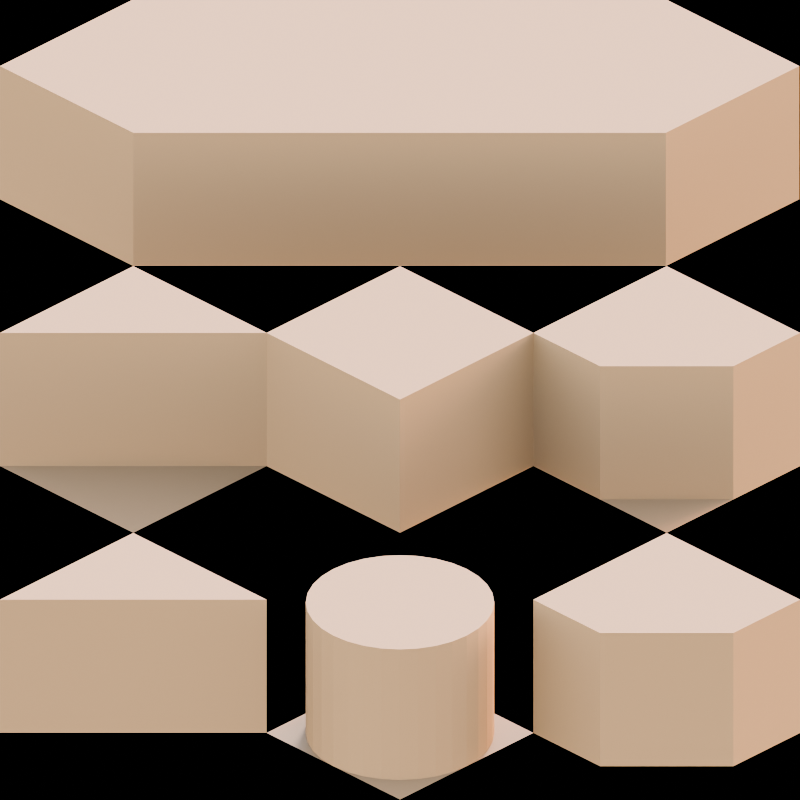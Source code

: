 # Source: Walls.blend  (saved by Blender 4.4.32; exported with 4.5.12 LTS)
import bpy
from mathutils import Matrix  # noqa: F401  (used for matrix-valued properties, if any)

bpy.ops.wm.read_factory_settings(use_empty=True)
scene = bpy.context.scene
scene.name = 'Scene'

# ---- collections
col_collection = bpy.data.collections.new('Collection'); scene.collection.children.link(col_collection)

# ---- materials (node trees are filled in below, after node groups)
mat_gnd_slab_old_civ = bpy.data.materials.new('gnd-slab-old-civ')
mat_gnd_slab_old_civ.alpha_threshold = 0.0
mat_gnd_slab_old_civ.roughness = 0.5
mat_gnd_slab_old_civ.line_color = (0.0, 0.0, 0.0, 1.0)

# ---- material node trees
mat_gnd_slab_old_civ.use_nodes = True; mat_gnd_slab_old_civ.node_tree.nodes.clear()
_N = mat_gnd_slab_old_civ.node_tree.nodes; _L = mat_gnd_slab_old_civ.node_tree.links
n0 = _N.new('ShaderNodeOutputMaterial'); n0.name = 'Material Output'; n0.location = (536, 358)
n1 = _N.new('ShaderNodeBsdfPrincipled'); n1.name = 'Principled BSDF'; n1.location = (204, 360)
n1.inputs[0].default_value = (0.7991, 0.3515, 0.1413, 1.0)
n1.inputs[3].default_value = 1.45
n2 = _N.new('ShaderNodeTexNoise'); n2.name = 'Noise Texture'; n2.location = (-176, 286)
n2.inputs[2].default_value = 587.0
n3 = _N.new('ShaderNodeNewGeometry'); n3.name = 'Geometry'; n3.location = (-454, 293)
_L.new(n1.outputs[0], n0.inputs[0])
_L.new(n3.outputs[0], n2.inputs[0])
n0.is_active_output = True

# ---- world
world_world = bpy.data.worlds.new('World'); scene.world = world_world
world_world.use_nodes = True; world_world.node_tree.nodes.clear()
_N = world_world.node_tree.nodes; _L = world_world.node_tree.links
n0 = _N.new('ShaderNodeOutputWorld'); n0.name = 'World Output'; n0.location = (300, 300)
n1 = _N.new('ShaderNodeBackground'); n1.name = 'Background'; n1.location = (10, 300)
n2 = _N.new('ShaderNodeTexSky'); n2.name = 'Sky Texture'; n2.location = (-428, 368)
n2.width = 239
n2.turbidity = 1.5
n2.sun_size = 0.4416
n2.sun_intensity = 0.1
_L.new(n1.outputs[0], n0.inputs[0])
_L.new(n2.outputs[0], n1.inputs[0])
n0.is_active_output = True
world_world.color = (0.05088, 0.05088, 0.05088)
world_world.sun_shadow_jitter_overblur = 0.0

# ---- cameras
cam_camera = bpy.data.cameras.new('Camera')
cam_camera.type = 'ORTHO'
cam_camera.clip_end = 100.0
cam_camera.ortho_scale = 4.242

# ---- lights
light_light_001 = bpy.data.lights.new('Light.001', 'SUN')
light_light_001.angle = 0.1993
light_light_001.energy = 3.26
light_light_001.shadow_soft_size = 0.1
light_light_001.shadow_cascade_max_distance = 1000.0

# ---- meshes
me_plane_001 = bpy.data.meshes.new('Plane.001')
me_plane_001.from_pydata([(-0.5, -0.5, 0.0), (0.5, -0.5, 0.0), (-0.5, 0.5, 0.0), (0.5, 0.5, 0.0), (-0.5, 0.5, 0.816), (-0.5, -0.5, 0.816), (0.5, -0.5, 0.816), (0.5, 0.5, 0.816)], [], [(0, 2, 3, 1), (5, 6, 7, 4), (1, 3, 7, 6), (2, 0, 5, 4), (3, 2, 4, 7), (0, 1, 6, 5)])
_uv = me_plane_001.uv_layers.new(name='UVMap')
_uv.uv.foreach_set('vector', [0.0, 0.0, 0.0, 1.0, 1.0, 1.0, 1.0, 0.0, 0.0, 0.0, 1.0, 0.0, 1.0, 1.0, 0.0, 1.0, 1.0, 0.0, 1.0, 1.0, 1.0, 1.0, 1.0, 0.0, 0.0, 1.0, 0.0, 0.0, 0.0, 0.0, 0.0, 1.0, 1.0, 1.0, 0.0, 1.0, 0.0, 1.0, 1.0, 1.0, 0.0, 0.0, 1.0, 0.0, 1.0, 0.0, 0.0, 0.0])
_ca = me_plane_001.color_attributes.new('Color', 'FLOAT_COLOR', 'POINT')
_ca.data.foreach_set('color', [0.03588, 0.3622, 0.08497, 1.0, 0.03588, 0.3622, 0.08497, 1.0, 0.03588, 0.3622, 0.08497, 1.0, 0.03588, 0.3622, 0.08497, 1.0, 0.03588, 0.3622, 0.08497, 1.0, 0.03588, 0.3622, 0.08497, 1.0, 0.03588, 0.3622, 0.08497, 1.0, 0.03588, 0.3622, 0.08497, 1.0])
me_plane_001.materials.append(mat_gnd_slab_old_civ)
me_plane_001.update()
me_plane_021 = bpy.data.meshes.new('Plane.021')
me_plane_021.from_pydata([(-0.5, -0.5, 0.0), (-0.5, 0.5, 0.0), (0.5, 0.5, 0.0), (-0.5, 0.5, 0.816), (-0.5, -0.5, 0.816), (0.5, 0.5, 0.816), (0.5, 0.0, 0.0), (0.0, -0.5, 0.0), (0.0, -0.5, 0.816), (0.5, 0.0, 0.816), (0.5, -0.5, 0.0)], [], [(6, 2, 5, 9), (4, 8, 9, 5, 3), (1, 0, 4, 3), (2, 1, 3, 5), (0, 1, 2, 6, 7), (8, 7, 6, 9), (0, 7, 8, 4), (6, 7, 10)])
_uv = me_plane_021.uv_layers.new(name='UVMap')
_uv.uv.foreach_set('vector', [1.0, 0.5, 1.0, 1.0, 1.0, 1.0, 1.0, 0.5, 0.0, 0.0, 0.5, 0.0, 1.0, 0.5, 1.0, 1.0, 0.0, 1.0, 0.0, 1.0, 0.0, 0.0, 0.0, 0.0, 0.0, 1.0, 1.0, 1.0, 0.0, 1.0, 0.0, 1.0, 1.0, 1.0, 0.0, 0.0, 0.0, 1.0, 1.0, 1.0, 1.0, 0.5, 0.5, 0.0, 0.5, 0.0, 0.5, 0.0, 1.0, 0.5, 1.0, 0.5, 0.0, 0.0, 0.5, 0.0, 0.5, 0.0, 0.0, 0.0, 1.0, 0.5, 0.5, 0.0, 1.0, 0.5])
_ca = me_plane_021.color_attributes.new('Color', 'FLOAT_COLOR', 'POINT')
_ca.data.foreach_set('color', [0.03588, 0.3622, 0.08497, 1.0, 0.03588, 0.3622, 0.08497, 1.0, 0.03588, 0.3622, 0.08497, 1.0, 0.03588, 0.3622, 0.08497, 1.0, 0.03588, 0.3622, 0.08497, 1.0, 0.03588, 0.3622, 0.08497, 1.0, 0.03588, 0.3622, 0.08497, 1.0, 0.03588, 0.3622, 0.08497, 1.0, 0.03588, 0.3622, 0.08497, 1.0, 0.03588, 0.3622, 0.08497, 1.0, 0.03588, 0.3622, 0.08497, 1.0])
me_plane_021.materials.append(mat_gnd_slab_old_civ)
me_plane_021.update()
me_plane_025 = bpy.data.meshes.new('Plane.025')
me_plane_025.from_pydata([(-0.5, -0.5, 0.0), (-0.5, 0.5, 0.0), (0.5, 0.5, 0.0), (-0.5, 0.5, 0.816), (-0.5, -0.5, 0.816), (0.5, 0.5, 0.816), (0.5, 0.5, 0.0), (-0.5, -0.5, 0.0), (-0.5, -0.5, 0.816), (0.5, 0.5, 0.816), (0.5, -0.5, 0.0)], [], [(6, 2, 5, 9), (4, 8, 9, 5, 3), (1, 0, 4, 3), (2, 1, 3, 5), (0, 1, 2, 6, 7), (8, 7, 6, 9), (0, 7, 8, 4), (6, 7, 10)])
_uv = me_plane_025.uv_layers.new(name='UVMap')
_uv.uv.foreach_set('vector', [1.0, 1.0, 1.0, 1.0, 1.0, 1.0, 1.0, 1.0, 0.0, 0.0, 0.0, 0.0, 1.0, 1.0, 1.0, 1.0, 0.0, 1.0, 0.0, 1.0, 0.0, 0.0, 0.0, 0.0, 0.0, 1.0, 1.0, 1.0, 0.0, 1.0, 0.0, 1.0, 1.0, 1.0, 0.0, 0.0, 0.0, 1.0, 1.0, 1.0, 1.0, 1.0, 0.0, 0.0, 0.0, 0.0, 0.0, 0.0, 1.0, 1.0, 1.0, 1.0, 0.0, 0.0, 0.0, 0.0, 0.0, 0.0, 0.0, 0.0, 1.0, 1.0, 0.0, 0.0, 1.0, 1.0])
_ca = me_plane_025.color_attributes.new('Color', 'FLOAT_COLOR', 'POINT')
_ca.data.foreach_set('color', [0.03588, 0.3622, 0.08497, 1.0, 0.03588, 0.3622, 0.08497, 1.0, 0.03588, 0.3622, 0.08497, 1.0, 0.03588, 0.3622, 0.08497, 1.0, 0.03588, 0.3622, 0.08497, 1.0, 0.03588, 0.3622, 0.08497, 1.0, 0.03588, 0.3622, 0.08497, 1.0, 0.03588, 0.3622, 0.08497, 1.0, 0.03588, 0.3622, 0.08497, 1.0, 0.03588, 0.3622, 0.08497, 1.0, 0.03588, 0.3622, 0.08497, 1.0])
me_plane_025.materials.append(mat_gnd_slab_old_civ)
me_plane_025.update()
me_plane_003 = bpy.data.meshes.new('Plane.003')
me_plane_003.from_pydata([(-1.5, -1.5, 0.0), (-0.5, -1.5, 0.0), (-1.5, -0.5, 0.0), (0.5, 0.5, 0.0), (-1.5, -0.5, 0.816), (-1.5, -1.5, 0.816), (-0.5, -1.5, 0.816), (0.5, 0.5, 0.816), (1.497, 0.497, 0.0), (1.497, 1.497, 0.0), (0.497, 1.497, 0.0), (1.497, 0.497, 0.816), (1.497, 1.497, 0.816), (0.497, 1.497, 0.816)], [], [(0, 2, 3, 1), (5, 6, 7, 4), (4, 7, 12, 13), (2, 0, 5, 4), (6, 1, 8, 11), (0, 1, 6, 5), (8, 9, 12, 11), (9, 10, 13, 12), (3, 2, 10, 9), (7, 6, 11, 12), (1, 3, 9, 8), (2, 4, 13, 10)])
_uv = me_plane_003.uv_layers.new(name='UVMap')
_uv.uv.foreach_set('vector', [0.0, 0.0, 0.0, 1.0, 1.0, 1.0, 1.0, 0.0, 0.0, 0.0, 1.0, 0.0, 1.0, 1.0, 0.0, 1.0, 0.0, 1.0, 1.0, 1.0, 1.0, 1.0, 0.0, 1.0, 0.0, 1.0, 0.0, 0.0, 0.0, 0.0, 0.0, 1.0, 1.0, 0.0, 1.0, 0.0, 1.0, 0.0, 1.0, 0.0, 0.0, 0.0, 1.0, 0.0, 1.0, 0.0, 0.0, 0.0, 1.0, 0.0, 1.0, 1.0, 1.0, 1.0, 1.0, 0.0, 1.0, 1.0, 0.0, 1.0, 0.0, 1.0, 1.0, 1.0, 1.0, 1.0, 0.0, 1.0, 0.0, 1.0, 1.0, 1.0, 1.0, 1.0, 1.0, 0.0, 1.0, 0.0, 1.0, 1.0, 1.0, 0.0, 1.0, 1.0, 1.0, 1.0, 1.0, 0.0, 0.0, 1.0, 0.0, 1.0, 0.0, 1.0, 0.0, 1.0])
_ca = me_plane_003.color_attributes.new('Color', 'FLOAT_COLOR', 'POINT')
_ca.data.foreach_set('color', [0.03588, 0.3622, 0.08497, 1.0, 0.03588, 0.3622, 0.08497, 1.0, 0.03588, 0.3622, 0.08497, 1.0, 0.03588, 0.3622, 0.08497, 1.0, 0.03588, 0.3622, 0.08497, 1.0, 0.03588, 0.3622, 0.08497, 1.0, 0.03588, 0.3622, 0.08497, 1.0, 0.03588, 0.3622, 0.08497, 1.0, 0.03588, 0.3622, 0.08497, 1.0, 0.03588, 0.3622, 0.08497, 1.0, 0.03588, 0.3622, 0.08497, 1.0, 0.03588, 0.3622, 0.08497, 1.0, 0.03588, 0.3622, 0.08497, 1.0, 0.03588, 0.3622, 0.08497, 1.0])
me_plane_003.materials.append(mat_gnd_slab_old_civ)
me_plane_003.update()
me_plane_002 = bpy.data.meshes.new('Plane.002')
me_plane_002.from_pydata([(-0.5, -0.5, 0.0), (-0.5, 0.5, 0.0), (0.5, 0.5, 0.0), (-0.5, 0.5, 0.816), (-0.5, -0.5, 0.816), (0.5, 0.5, 0.816), (0.5, 0.5, 0.0), (-0.5, -0.5, 0.0), (-0.5, -0.5, 0.816), (0.5, 0.5, 0.816)], [], [(6, 2, 5, 9), (4, 8, 9, 5, 3), (1, 0, 4, 3), (2, 1, 3, 5), (0, 1, 2, 6, 7), (8, 7, 6, 9), (0, 7, 8, 4)])
_uv = me_plane_002.uv_layers.new(name='UVMap')
_uv.uv.foreach_set('vector', [1.0, 1.0, 1.0, 1.0, 1.0, 1.0, 1.0, 1.0, 0.0, 0.0, 0.0, 0.0, 1.0, 1.0, 1.0, 1.0, 0.0, 1.0, 0.0, 1.0, 0.0, 0.0, 0.0, 0.0, 0.0, 1.0, 1.0, 1.0, 0.0, 1.0, 0.0, 1.0, 1.0, 1.0, 0.0, 0.0, 0.0, 1.0, 1.0, 1.0, 1.0, 1.0, 0.0, 0.0, 0.0, 0.0, 0.0, 0.0, 1.0, 1.0, 1.0, 1.0, 0.0, 0.0, 0.0, 0.0, 0.0, 0.0, 0.0, 0.0])
_ca = me_plane_002.color_attributes.new('Color', 'FLOAT_COLOR', 'POINT')
_ca.data.foreach_set('color', [0.03588, 0.3622, 0.08497, 1.0, 0.03588, 0.3622, 0.08497, 1.0, 0.03588, 0.3622, 0.08497, 1.0, 0.03588, 0.3622, 0.08497, 1.0, 0.03588, 0.3622, 0.08497, 1.0, 0.03588, 0.3622, 0.08497, 1.0, 0.03588, 0.3622, 0.08497, 1.0, 0.03588, 0.3622, 0.08497, 1.0, 0.03588, 0.3622, 0.08497, 1.0, 0.03588, 0.3622, 0.08497, 1.0])
me_plane_002.materials.append(mat_gnd_slab_old_civ)
me_plane_002.update()
me_plane_004 = bpy.data.meshes.new('Plane.004')
me_plane_004.from_pydata([(-0.5, -0.5, 0.0), (-0.5, 0.5, 0.0), (0.5, 0.5, 0.0), (-0.5, 0.5, 0.816), (-0.5, -0.5, 0.816), (0.5, 0.5, 0.816), (0.5, 0.0, 0.0), (0.0, -0.5, 0.0), (0.0, -0.5, 0.816), (0.5, 0.0, 0.816)], [], [(6, 2, 5, 9), (4, 8, 9, 5, 3), (1, 0, 4, 3), (2, 1, 3, 5), (0, 1, 2, 6, 7), (8, 7, 6, 9), (0, 7, 8, 4)])
_uv = me_plane_004.uv_layers.new(name='UVMap')
_uv.uv.foreach_set('vector', [1.0, 0.5, 1.0, 1.0, 1.0, 1.0, 1.0, 0.5, 0.0, 0.0, 0.5, 0.0, 1.0, 0.5, 1.0, 1.0, 0.0, 1.0, 0.0, 1.0, 0.0, 0.0, 0.0, 0.0, 0.0, 1.0, 1.0, 1.0, 0.0, 1.0, 0.0, 1.0, 1.0, 1.0, 0.0, 0.0, 0.0, 1.0, 1.0, 1.0, 1.0, 0.5, 0.5, 0.0, 0.5, 0.0, 0.5, 0.0, 1.0, 0.5, 1.0, 0.5, 0.0, 0.0, 0.5, 0.0, 0.5, 0.0, 0.0, 0.0])
_ca = me_plane_004.color_attributes.new('Color', 'FLOAT_COLOR', 'POINT')
_ca.data.foreach_set('color', [0.03588, 0.3622, 0.08497, 1.0, 0.03588, 0.3622, 0.08497, 1.0, 0.03588, 0.3622, 0.08497, 1.0, 0.03588, 0.3622, 0.08497, 1.0, 0.03588, 0.3622, 0.08497, 1.0, 0.03588, 0.3622, 0.08497, 1.0, 0.03588, 0.3622, 0.08497, 1.0, 0.03588, 0.3622, 0.08497, 1.0, 0.03588, 0.3622, 0.08497, 1.0, 0.03588, 0.3622, 0.08497, 1.0])
me_plane_004.materials.append(mat_gnd_slab_old_civ)
me_plane_004.update()
me_cylinder = bpy.data.meshes.new('Cylinder')
me_cylinder.from_pydata([(0.0, 0.5, 0.0), (0.0, 0.5, 0.8), (0.09755, 0.4904, 0.0), (0.09755, 0.4904, 0.8), (0.1913, 0.4619, 0.0), (0.1913, 0.4619, 0.8), (0.2778, 0.4157, 0.0), (0.2778, 0.4157, 0.8), (0.3536, 0.3536, 0.0), (0.3536, 0.3536, 0.8), (0.4157, 0.2778, 0.0), (0.4157, 0.2778, 0.8), (0.4619, 0.1913, 0.0), (0.4619, 0.1913, 0.8), (0.4904, 0.09755, 0.0), (0.4904, 0.09755, 0.8), (0.5, 0.0, 0.0), (0.5, 0.0, 0.8), (0.4904, -0.09755, 0.0), (0.4904, -0.09755, 0.8), (0.4619, -0.1913, 0.0), (0.4619, -0.1913, 0.8), (0.4157, -0.2778, 0.0), (0.4157, -0.2778, 0.8), (0.3536, -0.3536, 0.0), (0.3536, -0.3536, 0.8), (0.2778, -0.4157, 0.0), (0.2778, -0.4157, 0.8), (0.1913, -0.4619, 0.0), (0.1913, -0.4619, 0.8), (0.09755, -0.4904, 0.0), (0.09755, -0.4904, 0.8), (0.0, -0.5, 0.0), (0.0, -0.5, 0.8), (-0.09755, -0.4904, 0.0), (-0.09755, -0.4904, 0.8), (-0.1913, -0.4619, 0.0), (-0.1913, -0.4619, 0.8), (-0.2778, -0.4157, 0.0), (-0.2778, -0.4157, 0.8), (-0.3536, -0.3536, 0.0), (-0.3536, -0.3536, 0.8), (-0.4157, -0.2778, 0.0), (-0.4157, -0.2778, 0.8), (-0.4619, -0.1913, 0.0), (-0.4619, -0.1913, 0.8), (-0.4904, -0.09755, 0.0), (-0.4904, -0.09755, 0.8), (-0.5, 0.0, 0.0), (-0.5, 0.0, 0.8), (-0.4904, 0.09755, 0.0), (-0.4904, 0.09755, 0.8), (-0.4619, 0.1913, 0.0), (-0.4619, 0.1913, 0.8), (-0.4157, 0.2778, 0.0), (-0.4157, 0.2778, 0.8), (-0.3536, 0.3536, 0.0), (-0.3536, 0.3536, 0.8), (-0.2778, 0.4157, 0.0), (-0.2778, 0.4157, 0.8), (-0.1913, 0.4619, 0.0), (-0.1913, 0.4619, 0.8), (-0.09755, 0.4904, 0.0), (-0.09755, 0.4904, 0.8)], [], [(0, 1, 3, 2), (2, 3, 5, 4), (4, 5, 7, 6), (6, 7, 9, 8), (8, 9, 11, 10), (10, 11, 13, 12), (12, 13, 15, 14), (14, 15, 17, 16), (16, 17, 19, 18), (18, 19, 21, 20), (20, 21, 23, 22), (22, 23, 25, 24), (24, 25, 27, 26), (26, 27, 29, 28), (28, 29, 31, 30), (30, 31, 33, 32), (32, 33, 35, 34), (34, 35, 37, 36), (36, 37, 39, 38), (38, 39, 41, 40), (40, 41, 43, 42), (42, 43, 45, 44), (44, 45, 47, 46), (46, 47, 49, 48), (48, 49, 51, 50), (50, 51, 53, 52), (52, 53, 55, 54), (54, 55, 57, 56), (56, 57, 59, 58), (58, 59, 61, 60), (3, 1, 63, 61, 59, 57, 55, 53, 51, 49, 47, 45, 43, 41, 39, 37, 35, 33, 31, 29, 27, 25, 23, 21, 19, 17, 15, 13, 11, 9, 7, 5), (60, 61, 63, 62), (62, 63, 1, 0), (0, 2, 4, 6, 8, 10, 12, 14, 16, 18, 20, 22, 24, 26, 28, 30, 32, 34, 36, 38, 40, 42, 44, 46, 48, 50, 52, 54, 56, 58, 60, 62)])
_uv = me_cylinder.uv_layers.new(name='UVMap')
_uv.uv.foreach_set('vector', [1.0, 0.5, 1.0, 1.0, 0.9688, 1.0, 0.9688, 0.5, 0.9688, 0.5, 0.9688, 1.0, 0.9375, 1.0, 0.9375, 0.5, 0.9375, 0.5, 0.9375, 1.0, 0.9062, 1.0, 0.9062, 0.5, 0.9062, 0.5, 0.9062, 1.0, 0.875, 1.0, 0.875, 0.5, 0.875, 0.5, 0.875, 1.0, 0.8438, 1.0, 0.8438, 0.5, 0.8438, 0.5, 0.8438, 1.0, 0.8125, 1.0, 0.8125, 0.5, 0.8125, 0.5, 0.8125, 1.0, 0.7812, 1.0, 0.7812, 0.5, 0.7812, 0.5, 0.7812, 1.0, 0.75, 1.0, 0.75, 0.5, 0.75, 0.5, 0.75, 1.0, 0.7188, 1.0, 0.7188, 0.5, 0.7188, 0.5, 0.7188, 1.0, 0.6875, 1.0, 0.6875, 0.5, 0.6875, 0.5, 0.6875, 1.0, 0.6562, 1.0, 0.6562, 0.5, 0.6562, 0.5, 0.6562, 1.0, 0.625, 1.0, 0.625, 0.5, 0.625, 0.5, 0.625, 1.0, 0.5938, 1.0, 0.5938, 0.5, 0.5938, 0.5, 0.5938, 1.0, 0.5625, 1.0, 0.5625, 0.5, 0.5625, 0.5, 0.5625, 1.0, 0.5312, 1.0, 0.5312, 0.5, 0.5312, 0.5, 0.5312, 1.0, 0.5, 1.0, 0.5, 0.5, 0.5, 0.5, 0.5, 1.0, 0.4688, 1.0, 0.4688, 0.5, 0.4688, 0.5, 0.4688, 1.0, 0.4375, 1.0, 0.4375, 0.5, 0.4375, 0.5, 0.4375, 1.0, 0.4062, 1.0, 0.4062, 0.5, 0.4062, 0.5, 0.4062, 1.0, 0.375, 1.0, 0.375, 0.5, 0.375, 0.5, 0.375, 1.0, 0.3438, 1.0, 0.3438, 0.5, 0.3438, 0.5, 0.3438, 1.0, 0.3125, 1.0, 0.3125, 0.5, 0.3125, 0.5, 0.3125, 1.0, 0.2812, 1.0, 0.2812, 0.5, 0.2812, 0.5, 0.2812, 1.0, 0.25, 1.0, 0.25, 0.5, 0.25, 0.5, 0.25, 1.0, 0.2188, 1.0, 0.2188, 0.5, 0.2188, 0.5, 0.2188, 1.0, 0.1875, 1.0, 0.1875, 0.5, 0.1875, 0.5, 0.1875, 1.0, 0.1562, 1.0, 0.1562, 0.5, 0.1562, 0.5, 0.1562, 1.0, 0.125, 1.0, 0.125, 0.5, 0.125, 0.5, 0.125, 1.0, 0.09375, 1.0, 0.09375, 0.5, 0.09375, 0.5, 0.09375, 1.0, 0.0625, 1.0, 0.0625, 0.5, 0.2968, 0.4854, 0.25, 0.49, 0.2032, 0.4854, 0.1582, 0.4717, 0.1167, 0.4496, 0.08029, 0.4197, 0.05045, 0.3833, 0.02827, 0.3418, 0.01461, 0.2968, 0.01, 0.25, 0.01461, 0.2032, 0.02827, 0.1582, 0.05045, 0.1167, 0.08029, 0.08029, 0.1167, 0.05045, 0.1582, 0.02827, 0.2032, 0.01461, 0.25, 0.01, 0.2968, 0.01461, 0.3418, 0.02827, 0.3833, 0.05045, 0.4197, 0.08029, 0.4496, 0.1167, 0.4717, 0.1582, 0.4854, 0.2032, 0.49, 0.25, 0.4854, 0.2968, 0.4717, 0.3418, 0.4496, 0.3833, 0.4197, 0.4197, 0.3833, 0.4496, 0.3418, 0.4717, 0.0625, 0.5, 0.0625, 1.0, 0.03125, 1.0, 0.03125, 0.5, 0.03125, 0.5, 0.03125, 1.0, 0.0, 1.0, 0.0, 0.5, 0.75, 0.49, 0.7968, 0.4854, 0.8418, 0.4717, 0.8833, 0.4496, 0.9197, 0.4197, 0.9496, 0.3833, 0.9717, 0.3418, 0.9854, 0.2968, 0.99, 0.25, 0.9854, 0.2032, 0.9717, 0.1582, 0.9496, 0.1167, 0.9197, 0.08029, 0.8833, 0.05045, 0.8418, 0.02827, 0.7968, 0.01461, 0.75, 0.01, 0.7032, 0.01461, 0.6582, 0.02827, 0.6167, 0.05045, 0.5803, 0.08029, 0.5504, 0.1167, 0.5283, 0.1582, 0.5146, 0.2032, 0.51, 0.25, 0.5146, 0.2968, 0.5283, 0.3418, 0.5504, 0.3833, 0.5803, 0.4197, 0.6167, 0.4496, 0.6582, 0.4717, 0.7032, 0.4854])
me_cylinder.materials.append(mat_gnd_slab_old_civ)
me_cylinder.update()
me_plane_005 = bpy.data.meshes.new('Plane.005')
me_plane_005.from_pydata([(-0.5, -0.5, 0.0), (-0.5, 0.5, 0.0), (0.5, 0.5, 0.0), (-0.5, -0.5, 0.816), (0.5, 0.5, 0.816), (0.5, 0.5, 0.0), (-0.5, -0.5, 0.0), (-0.5, -0.5, 0.816), (0.5, 0.5, 0.816), (0.5, -0.5, 0.0)], [], [(5, 2, 4, 8), (0, 1, 2, 5, 6), (0, 6, 7, 3), (5, 6, 9)])
_uv = me_plane_005.uv_layers.new(name='UVMap')
_uv.uv.foreach_set('vector', [1.0, 1.0, 1.0, 1.0, 1.0, 1.0, 1.0, 1.0, 0.0, 0.0, 0.0, 1.0, 1.0, 1.0, 1.0, 1.0, 0.0, 0.0, 0.0, 0.0, 0.0, 0.0, 0.0, 0.0, 0.0, 0.0, 1.0, 1.0, 0.0, 0.0, 1.0, 1.0])
_ca = me_plane_005.color_attributes.new('Color', 'FLOAT_COLOR', 'POINT')
_ca.data.foreach_set('color', [0.03588, 0.3622, 0.08497, 1.0, 0.03588, 0.3622, 0.08497, 1.0, 0.03588, 0.3622, 0.08497, 1.0, 0.03588, 0.3622, 0.08497, 1.0, 0.03588, 0.3622, 0.08497, 1.0, 0.03588, 0.3622, 0.08497, 1.0, 0.03588, 0.3622, 0.08497, 1.0, 0.03588, 0.3622, 0.08497, 1.0, 0.03588, 0.3622, 0.08497, 1.0, 0.03588, 0.3622, 0.08497, 1.0])
me_plane_005.materials.append(mat_gnd_slab_old_civ)
me_plane_005.update()

# ---- objects
ob_camera = bpy.data.objects.new('Camera', cam_camera)
ob_light_001 = bpy.data.objects.new('Light.001', light_light_001)
ob_plane_001 = bpy.data.objects.new('Plane.001', me_plane_001)
ob_plane_004 = bpy.data.objects.new('Plane.004', me_plane_021)
ob_plane_007 = bpy.data.objects.new('Plane.007', me_plane_025)
ob_plane_002 = bpy.data.objects.new('Plane.002', me_plane_003)
ob_plane_003 = bpy.data.objects.new('Plane.003', me_plane_002)
ob_plane_005 = bpy.data.objects.new('Plane.005', me_plane_004)
ob_cylinder = bpy.data.objects.new('Cylinder', me_cylinder)
ob_plane_006 = bpy.data.objects.new('Plane.006', me_plane_005)

# ---- transforms, parenting, visibility, modifiers, constraints
ob_camera.location = (10.0, -10.0, 8.165)
ob_camera.rotation_euler = (1.047, 0.0, 0.7854)
ob_camera.lock_rotations_4d = False
ob_camera.empty_display_type = 'ARROWS'
ob_camera.color = (0.0, 0.0, 0.0, 0.0)
ob_camera.display_type = 'WIRE'
ob_camera.lineart.crease_threshold = 0.0
ob_light_001.location = (-1.444, 0.2279, 4.895)
ob_light_001.rotation_euler = (0.6123, 0.781, 2.859)
ob_light_001.lock_rotations_4d = False
ob_light_001.empty_display_type = 'ARROWS'
ob_light_001.color = (0.0, 0.0, 0.0, 0.0)
ob_light_001.lineart.crease_threshold = 0.0
ob_plane_001.location = (0.5, -0.5, 0.0)
ob_plane_004.location = (1.5, 0.5, 0.0)
ob_plane_007.location = (-0.5, -1.5, 0.0)
ob_plane_002.location = (-1.5, 1.5, 0.0)
ob_plane_003.location = (1.5, -3.5, 0.0)
ob_plane_005.location = (3.5, -1.5, 0.0)
ob_cylinder.location = (2.5, -2.5, 0.0)
ob_plane_006.location = (2.5, -2.5, 0.0)

# ---- collection membership
col_collection.objects.link(ob_camera)
col_collection.objects.link(ob_light_001)
col_collection.objects.link(ob_plane_001)
col_collection.objects.link(ob_plane_004)
col_collection.objects.link(ob_plane_007)
col_collection.objects.link(ob_plane_002)
col_collection.objects.link(ob_plane_003)
col_collection.objects.link(ob_plane_005)
col_collection.objects.link(ob_cylinder)
col_collection.objects.link(ob_plane_006)

# ---- scene / render settings (as saved in the file)
scene.camera = ob_camera
scene.frame_start = 1; scene.frame_end = 250; scene.frame_set(3)
scene.render.engine = 'BLENDER_EEVEE_NEXT'
scene.render.resolution_x = 384
scene.render.resolution_y = 384
scene.render.filter_size = 0.0
scene.render.film_transparent = True
scene.cycles.denoising_use_gpu = True
scene.cycles.caustics_reflective = False
scene.cycles.caustics_refractive = False
scene.cycles.blur_glossy = 0.0
scene.cycles.max_bounces = 0
scene.cycles.diffuse_bounces = 0
scene.cycles.glossy_bounces = 0
scene.cycles.transmission_bounces = 0
scene.cycles.transparent_max_bounces = 0
scene.cycles.pixel_filter_type = 'BOX'
scene.cycles.filter_width = 0.01
scene.cycles.sample_clamp_indirect = 0.0
scene.eevee.taa_render_samples = 128
scene.eevee.clamp_surface_indirect = 0.0
scene.eevee.bokeh_threshold = 0.0
scene.eevee.bokeh_neighbor_max = 0.0
scene.eevee.use_shadows = False
scene.eevee.light_threshold = 0.0
scene.eevee.overscan_size = 5.828
bpy.context.view_layer.update()
